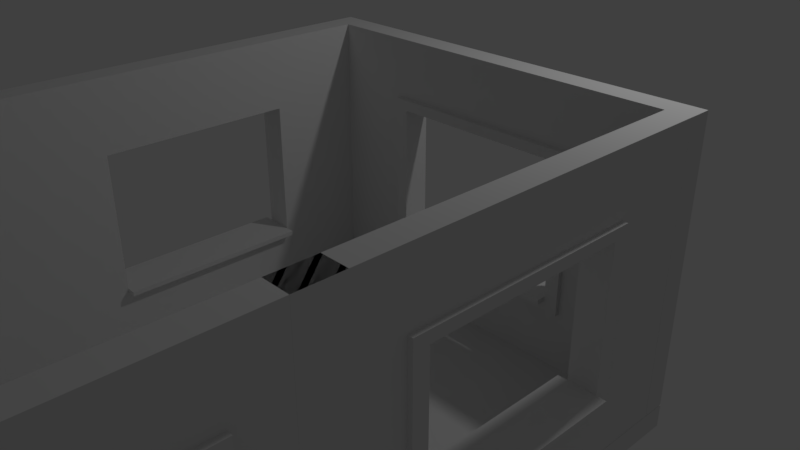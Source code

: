 # Source: Using_our_Building_Blocks_Working_Title.blend  (saved by Blender 2.78.0; exported with 4.5.12 LTS)
import bpy
from mathutils import Matrix  # noqa: F401  (used for matrix-valued properties, if any)

bpy.ops.wm.read_factory_settings(use_empty=True)
scene = bpy.context.scene
scene.name = 'Scene'

# ---- collections
col_collection_1 = bpy.data.collections.new('Collection 1'); scene.collection.children.link(col_collection_1)

# ---- world
world_world = bpy.data.worlds.new('World'); scene.world = world_world
world_world.color = (0.05088, 0.05088, 0.05088)
world_world.use_sun_shadow = False
world_world.sun_shadow_jitter_overblur = 0.0
world_world.cycles.sampling_method = 'MANUAL'

# ---- cameras
cam_camera = bpy.data.cameras.new('Camera')
cam_camera.clip_end = 100.0
cam_camera.lens = 35.0
cam_camera.sensor_width = 32.0
cam_camera.sensor_height = 18.0
cam_camera.ortho_scale = 7.314
cam_camera.dof.focus_distance = 0.0
cam_camera.dof.aperture_fstop = 128.0

# ---- lights
light_lamp = bpy.data.lights.new('Lamp', 'POINT')
light_lamp.transmission_factor = 0.0
light_lamp.cutoff_distance = 30.0
light_lamp.energy = 100.0
light_lamp.shadow_buffer_clip_start = 1.001
light_lamp.shadow_soft_size = 0.1
light_lamp.shadow_maximum_resolution = 0.006
light_lamp.use_absolute_resolution = True

# ---- meshes
me_filler_0_25x4x0_25 = bpy.data.meshes.new('Filler 0.25x4x0.25')
me_filler_0_25x4x0_25.from_pydata([(-1.0, -1.0, -1.0), (-1.0, -1.0, 1.0), (-1.0, 1.0, -1.0), (-1.0, 1.0, 1.0), (1.0, -1.0, -1.0), (1.0, -1.0, 1.0), (1.0, 1.0, -1.0), (1.0, 1.0, 1.0)], [], [(0, 1, 3, 2), (2, 3, 7, 6), (6, 7, 5, 4), (4, 5, 1, 0), (2, 6, 4, 0), (7, 3, 1, 5)])
me_filler_0_25x4x0_25.use_remesh_preserve_volume = False
me_filler_0_25x4x0_25.use_remesh_preserve_attributes = False
me_filler_0_25x4x0_25.use_mirror_vertex_groups = False
me_filler_0_25x4x0_25.update()
me_filler_0_25x3x0_25 = bpy.data.meshes.new('Filler 0.25x3x0.25')
me_filler_0_25x3x0_25.from_pydata([(-1.0, -1.0, -1.0), (-1.0, -1.0, 1.0), (-1.0, 1.0, -1.0), (-1.0, 1.0, 1.0), (1.0, -1.0, -1.0), (1.0, -1.0, 1.0), (1.0, 1.0, -1.0), (1.0, 1.0, 1.0)], [], [(0, 1, 3, 2), (2, 3, 7, 6), (6, 7, 5, 4), (4, 5, 1, 0), (2, 6, 4, 0), (7, 3, 1, 5)])
me_filler_0_25x3x0_25.use_remesh_preserve_volume = False
me_filler_0_25x3x0_25.use_remesh_preserve_attributes = False
me_filler_0_25x3x0_25.use_mirror_vertex_groups = False
me_filler_0_25x3x0_25.update()
me_floor_2x2x0_25 = bpy.data.meshes.new('Floor 2x2x0.25')
me_floor_2x2x0_25.from_pydata([(0.0, 0.0, 0.0), (0.0, 2.0, 0.0), (2.0, 2.0, 0.0), (2.0, 0.0, 0.0), (0.0, 0.0, 0.25), (0.0, 2.0, 0.25), (2.0, 2.0, 0.25), (2.0, 0.0, 0.25)], [], [(0, 1, 2, 3), (4, 7, 6, 5), (3, 2, 6, 7), (1, 0, 4, 5), (2, 1, 5, 6), (0, 3, 7, 4)])
me_floor_2x2x0_25.use_remesh_preserve_volume = False
me_floor_2x2x0_25.use_remesh_preserve_attributes = False
me_floor_2x2x0_25.use_mirror_vertex_groups = False
me_floor_2x2x0_25.update()
me_sm_window_detail_3x4x0_25 = bpy.data.meshes.new('SM_Window Detail 3x4x0.25')
me_sm_window_detail_3x4x0_25.from_pydata([(0.0, 0.0, 0.0), (4.0, 0.0, 0.0), (4.0, 3.0, 0.0), (0.0, 3.0, 0.0), (2.0, 0.0, 0.0), (4.0, 1.5, 0.0), (2.0, 3.0, 0.0), (0.0, 1.5, 0.0), (3.0, 0.0, 0.0), (4.0, 2.25, 0.0), (1.0, 3.0, 0.0), (1.0, 0.0, 0.0), (0.0, 0.75, 0.0), (4.0, 0.75, 0.0), (3.0, 3.0, 0.0), (0.0, 2.25, 0.0), (3.0, 1.5, 0.0), (1.0, 1.5, 0.0), (2.0, 0.75, 0.0), (2.0, 2.25, 0.0), (1.0, 2.25, 0.0), (1.0, 0.75, 0.0), (3.0, 0.75, 0.0), (3.0, 2.25, 0.0), (3.0, 0.0, 0.25), (4.0, 0.0, 0.25), (4.0, 2.25, 0.25), (4.0, 3.0, 0.25), (1.0, 3.0, 0.25), (0.0, 3.0, 0.25), (1.0, 0.0, 0.25), (2.0, 0.0, 0.25), (0.0, 0.75, 0.25), (0.0, 0.0, 0.25), (4.0, 0.75, 0.25), (4.0, 1.5, 0.25), (3.0, 3.0, 0.25), (2.0, 3.0, 0.25), (0.0, 2.25, 0.25), (0.0, 1.5, 0.25), (3.0, 1.5, 0.25), (1.0, 0.75, 0.4), (1.0, 1.5, 0.25), (2.0, 2.25, 0.25), (1.0, 2.25, 0.25), (1.0, 0.75, 0.25), (3.0, 0.75, 0.25), (3.0, 2.25, 0.25), (4.0, 2.362, 0.0), (0.0, 2.362, 0.0), (2.0, 2.362, 0.0), (1.0, 2.362, 0.0), (3.0, 2.362, 0.0), (4.0, 2.362, 0.25), (0.0, 2.362, 0.25), (2.0, 2.362, 0.25), (1.0, 2.362, 0.25), (3.0, 2.362, 0.25), (3.15, 0.0, 0.0), (3.15, 1.5, 0.0), (3.15, 3.0, 0.0), (3.15, 0.75, 0.0), (3.15, 2.25, 0.0), (3.15, 0.0, 0.25), (3.15, 1.5, 0.25), (3.15, 3.0, 0.25), (3.15, 0.75, 0.25), (3.15, 2.25, 0.25), (3.15, 2.362, 0.25), (3.15, 2.362, 0.0), (0.0, 0.6375, 0.0), (2.0, 0.6375, 0.0), (4.0, 0.6375, 0.0), (1.0, 0.6375, 0.0), (3.0, 0.6375, 0.0), (0.0, 0.6375, 0.25), (2.0, 0.6375, 0.25), (4.0, 0.6375, 0.25), (1.0, 0.6375, 0.25), (3.0, 0.6375, 0.25), (3.15, 0.6375, 0.25), (3.15, 0.6375, 0.0), (0.85, 3.0, 0.0), (0.85, 0.0, 0.0), (0.85, 1.5, 0.0), (0.85, 2.25, 0.0), (0.85, 0.75, 0.0), (0.85, 3.0, 0.25), (0.85, 0.0, 0.25), (0.85, 1.5, 0.25), (0.85, 2.25, 0.25), (0.85, 0.75, 0.25), (0.85, 2.362, 0.25), (0.85, 2.362, 0.0), (0.85, 0.6375, 0.25), (0.85, 0.6375, 0.0), (0.85, 1.5, 0.3), (1.0, 1.5, 0.3), (2.0, 2.362, 0.3), (2.0, 2.25, 0.3), (1.0, 2.25, 0.3), (0.85, 2.25, 0.3), (1.0, 2.362, 0.3), (1.0, 0.75, 0.3), (2.0, 0.75, 0.3), (0.85, 0.75, 0.3), (3.0, 0.75, 0.3), (3.0, 1.5, 0.3), (3.0, 2.25, 0.3), (3.0, 2.362, 0.3), (3.15, 2.362, 0.3), (3.15, 1.5, 0.3), (3.15, 0.75, 0.3), (3.15, 2.25, 0.3), (3.15, 0.6375, 0.3), (2.0, 0.6375, 0.3), (1.0, 0.6375, 0.3), (3.0, 0.6375, 0.3), (0.85, 2.362, 0.3), (0.85, 0.6375, 0.3), (1.0, 0.8, 0.0), (2.0, 0.8, 0.0), (3.0, 0.8, 0.0), (1.0, 0.8, 0.25), (2.0, 0.8, 0.25), (3.0, 0.8, 0.25), (1.0, 0.8, 0.3), (2.0, 0.8, 0.3), (3.0, 0.8, 0.3), (1.0, 0.8, 0.4), (2.0, 0.8, 0.4), (2.0, 0.75, 0.4), (3.0, 0.8, 0.4), (3.0, 0.75, 0.4), (1.0, 0.75, -0.1), (2.0, 0.75, -0.1), (3.0, 0.75, -0.1), (1.0, 0.8, -0.1), (2.0, 0.8, -0.1), (3.0, 0.8, -0.1)], [], [(69, 60, 2, 48), (61, 59, 5, 13), (51, 10, 6, 50), (84, 85, 20, 17), (93, 82, 10, 51), (73, 21, 18, 71), (95, 86, 21, 73), (86, 84, 17, 21), (81, 61, 13, 72), (71, 18, 22, 74), (59, 62, 9, 5), (50, 6, 14, 52), (68, 53, 27, 65), (66, 34, 35, 64), (56, 55, 37, 28), (94, 78, 116, 119), (92, 56, 28, 87), (79, 80, 114, 117), (57, 55, 98, 109), (44, 43, 99, 100), (80, 77, 34, 66), (45, 42, 97, 103), (64, 35, 26, 67), (55, 57, 36, 37), (48, 2, 27, 53), (60, 14, 36, 65), (16, 22, 46, 40), (122, 22, 136, 139), (82, 3, 29, 87), (49, 15, 38, 54), (4, 8, 24, 31), (11, 4, 31, 30), (19, 23, 47, 43), (5, 9, 26, 35), (70, 0, 33, 75), (23, 16, 40, 47), (6, 10, 28, 37), (21, 17, 42, 45), (13, 5, 35, 34), (20, 19, 43, 44), (83, 11, 30, 88), (14, 6, 37, 36), (7, 12, 32, 39), (45, 103, 126, 123), (15, 7, 39, 38), (17, 20, 44, 42), (58, 1, 25, 63), (72, 13, 34, 77), (3, 49, 54, 29), (9, 48, 53, 26), (56, 92, 118, 102), (78, 76, 115, 116), (47, 40, 107, 108), (67, 26, 53, 68), (19, 50, 52, 23), (85, 93, 51, 20), (20, 51, 50, 19), (62, 69, 48, 9), (23, 52, 69, 62), (92, 90, 101, 118), (8, 58, 63, 24), (2, 60, 65, 27), (67, 68, 110, 113), (43, 47, 108, 99), (90, 89, 96, 101), (57, 68, 65, 36), (16, 23, 62, 59), (74, 22, 61, 81), (22, 16, 59, 61), (52, 14, 60, 69), (8, 74, 81, 58), (24, 63, 80, 79), (1, 72, 77, 25), (12, 70, 75, 32), (31, 24, 79, 76), (63, 25, 77, 80), (88, 30, 78, 94), (30, 31, 76, 78), (4, 71, 74, 8), (58, 81, 72, 1), (83, 95, 73, 11), (11, 73, 71, 4), (0, 70, 95, 83), (33, 88, 94, 75), (15, 49, 93, 85), (38, 90, 92, 54), (0, 83, 88, 33), (10, 82, 87, 28), (32, 91, 89, 39), (75, 94, 91, 32), (54, 92, 87, 29), (39, 89, 90, 38), (12, 7, 84, 86), (70, 12, 86, 95), (49, 3, 82, 93), (7, 15, 85, 84), (96, 97, 100, 101), (116, 115, 104, 103), (119, 116, 103, 105), (105, 103, 97, 96), (115, 117, 106, 104), (99, 108, 109, 98), (101, 100, 102, 118), (100, 99, 98, 102), (108, 113, 110, 109), (107, 111, 113, 108), (117, 114, 112, 106), (106, 112, 111, 107), (126, 103, 41, 129), (42, 44, 100, 97), (64, 67, 113, 111), (89, 91, 105, 96), (55, 56, 102, 98), (80, 66, 112, 114), (91, 94, 119, 105), (68, 57, 109, 110), (40, 46, 106, 107), (76, 79, 117, 115), (66, 64, 111, 112), (106, 46, 125, 128), (121, 120, 123, 124), (122, 121, 124, 125), (125, 124, 127, 128), (124, 123, 126, 127), (127, 126, 129, 130), (21, 45, 123, 120), (46, 22, 122, 125), (121, 122, 139, 138), (131, 133, 132, 130), (41, 131, 130, 129), (104, 106, 133, 131), (106, 128, 132, 133), (128, 127, 130, 132), (103, 104, 131, 41), (135, 134, 137, 138), (136, 135, 138, 139), (18, 21, 134, 135), (21, 120, 137, 134), (120, 121, 138, 137), (22, 18, 135, 136)])
me_sm_window_detail_3x4x0_25.use_remesh_preserve_volume = False
me_sm_window_detail_3x4x0_25.use_remesh_preserve_attributes = False
me_sm_window_detail_3x4x0_25.use_mirror_vertex_groups = False
me_sm_window_detail_3x4x0_25.update()
me_sm_wall_door_3x4x0_25 = bpy.data.meshes.new('SM_Wall_Door 3x4x0.25')
me_sm_wall_door_3x4x0_25.from_pydata([(4.0, 1.788e-07, -0.125), (3.0, 5.96e-08, -0.125), (3.0, 5.96e-08, 1.875), (2.0, 5.96e-08, 1.875), (2.0, 5.96e-08, -0.125), (2.384e-07, -1.788e-07, -0.125), (3.576e-07, -1.788e-07, 2.875), (4.0, -5.96e-08, 2.875), (4.0, -0.25, -0.125), (3.0, -0.25, -0.125), (3.0, -0.25, 1.875), (2.0, -0.25, 1.875), (2.0, -0.25, -0.125), (2.384e-07, -0.25, -0.125), (3.576e-07, -0.25, 2.875), (4.0, -0.25, 2.875)], [], [(1, 2, 3, 4, 5, 6, 7, 0), (9, 8, 15, 14, 13, 12, 11, 10), (2, 1, 9, 10), (0, 7, 15, 8), (7, 6, 14, 15), (5, 4, 12, 13), (3, 2, 10, 11), (1, 0, 8, 9), (6, 5, 13, 14), (4, 3, 11, 12)])
me_sm_wall_door_3x4x0_25.use_remesh_preserve_volume = False
me_sm_wall_door_3x4x0_25.use_remesh_preserve_attributes = False
me_sm_wall_door_3x4x0_25.use_mirror_vertex_groups = False
me_sm_wall_door_3x4x0_25.update()

# ---- objects
ob_room_working_title = bpy.data.objects.new('Room Working Title', None)
ob_filler_0_25x4x0_25_4 = bpy.data.objects.new('Filler 0.25x4x0.25 4', me_filler_0_25x4x0_25)
ob_filler_0_25x4x0_25_3 = bpy.data.objects.new('Filler 0.25x4x0.25 3', me_filler_0_25x4x0_25)
ob_filler_0_25x4x0_25_2 = bpy.data.objects.new('Filler 0.25x4x0.25 2', me_filler_0_25x4x0_25)
ob_filler_0_25x4x0_25_1 = bpy.data.objects.new('Filler 0.25x4x0.25 1', me_filler_0_25x4x0_25)
ob_filler_0_25x3x0_25_3 = bpy.data.objects.new('Filler 0.25x3x0.25 3', me_filler_0_25x3x0_25)
ob_filler_0_25x3x0_25_2 = bpy.data.objects.new('Filler 0.25x3x0.25 2', me_filler_0_25x3x0_25)
ob_filler_0_25x3x0_25_1 = bpy.data.objects.new('Filler 0.25x3x0.25 1', me_filler_0_25x3x0_25)
ob_filler_0_25x3x0_25_4 = bpy.data.objects.new('Filler 0.25x3x0.25 4', me_filler_0_25x3x0_25)
ob_floor_2x2x0_25_8 = bpy.data.objects.new('Floor 2x2x0.25 8', me_floor_2x2x0_25)
ob_floor_2x2x0_25_7 = bpy.data.objects.new('Floor 2x2x0.25 7', me_floor_2x2x0_25)
ob_floor_2x2x0_25_6 = bpy.data.objects.new('Floor 2x2x0.25 6', me_floor_2x2x0_25)
ob_floor_2x2x0_25_5 = bpy.data.objects.new('Floor 2x2x0.25 5', me_floor_2x2x0_25)
ob_floor_2x2x0_25_4 = bpy.data.objects.new('Floor 2x2x0.25 4', me_floor_2x2x0_25)
ob_floor_2x2x0_25_3 = bpy.data.objects.new('Floor 2x2x0.25 3', me_floor_2x2x0_25)
ob_floor_2x2x0_25_2 = bpy.data.objects.new('Floor 2x2x0.25 2', me_floor_2x2x0_25)
ob_floor_2x2x0_25_1 = bpy.data.objects.new('Floor 2x2x0.25 1', me_floor_2x2x0_25)
ob_sm_window_detail_3x4x0_25_4 = bpy.data.objects.new('SM_Window Detail 3x4x0.25 4', me_sm_window_detail_3x4x0_25)
ob_sm_window_detail_3x4x0_25_3 = bpy.data.objects.new('SM_Window Detail 3x4x0.25 3', me_sm_window_detail_3x4x0_25)
ob_sm_window_detail_3x4x0_25_2 = bpy.data.objects.new('SM_Window Detail 3x4x0.25 2', me_sm_window_detail_3x4x0_25)
ob_sm_window_detail_3x4x0_25_1 = bpy.data.objects.new('SM_Window Detail 3x4x0.25 1', me_sm_window_detail_3x4x0_25)
ob_sm_wall_door_3x4x0_25_1 = bpy.data.objects.new('SM_Wall_Door 3x4x0.25 1', me_sm_wall_door_3x4x0_25)
ob_sm_window_detail_3x4x0_25_5 = bpy.data.objects.new('SM_Window Detail 3x4x0.25 5', me_sm_window_detail_3x4x0_25)
ob_lamp = bpy.data.objects.new('Lamp', light_lamp)
ob_camera = bpy.data.objects.new('Camera', cam_camera)

# ---- transforms, parenting, visibility, modifiers, constraints
ob_room_working_title.location = (0.0, 0.0, 0.0)
ob_room_working_title.empty_image_offset = (0.0, 0.0)
ob_room_working_title.lineart.crease_threshold = 0.0
ob_filler_0_25x4x0_25_4.parent = ob_room_working_title
ob_filler_0_25x4x0_25_4.location = (4.13, -2.0, -0.1179)
ob_filler_0_25x4x0_25_4.rotation_euler = (3.142, 0.0004157, 3.142)
ob_filler_0_25x4x0_25_4.scale = (0.125, 2.0, 0.125)
ob_filler_0_25x4x0_25_4.lineart.crease_threshold = 0.0
ob_filler_0_25x4x0_25_3.parent = ob_room_working_title
ob_filler_0_25x4x0_25_3.location = (4.13, -5.991, -0.1179)
ob_filler_0_25x4x0_25_3.rotation_euler = (3.142, 0.0004157, 3.142)
ob_filler_0_25x4x0_25_3.scale = (0.125, 2.0, 0.125)
ob_filler_0_25x4x0_25_3.lineart.crease_threshold = 0.0
ob_filler_0_25x4x0_25_2.parent = ob_room_working_title
ob_filler_0_25x4x0_25_2.location = (-0.1214, -5.991, -0.1179)
ob_filler_0_25x4x0_25_2.rotation_euler = (3.142, 0.0004157, 3.142)
ob_filler_0_25x4x0_25_2.scale = (0.125, 2.0, 0.125)
ob_filler_0_25x4x0_25_2.lineart.crease_threshold = 0.0
ob_filler_0_25x4x0_25_1.parent = ob_room_working_title
ob_filler_0_25x4x0_25_1.location = (-0.1214, -2.0, -0.1179)
ob_filler_0_25x4x0_25_1.rotation_euler = (3.142, 0.0004157, 3.142)
ob_filler_0_25x4x0_25_1.scale = (0.125, 2.0, 0.125)
ob_filler_0_25x4x0_25_1.lineart.crease_threshold = 0.0
ob_filler_0_25x3x0_25_3.parent = ob_room_working_title
ob_filler_0_25x3x0_25_3.location = (-0.1084, -7.873, 1.5)
ob_filler_0_25x3x0_25_3.rotation_euler = (1.571, -0.0, 0.0)
ob_filler_0_25x3x0_25_3.scale = (0.125, 1.5, 0.125)
ob_filler_0_25x3x0_25_3.lineart.crease_threshold = 0.0
ob_filler_0_25x3x0_25_2.parent = ob_room_working_title
ob_filler_0_25x3x0_25_2.location = (4.125, -7.873, 1.5)
ob_filler_0_25x3x0_25_2.rotation_euler = (1.571, -0.0, 0.0)
ob_filler_0_25x3x0_25_2.scale = (0.125, 1.5, 0.125)
ob_filler_0_25x3x0_25_2.lineart.crease_threshold = 0.0
ob_filler_0_25x3x0_25_1.parent = ob_room_working_title
ob_filler_0_25x3x0_25_1.location = (4.125, -0.1248, 1.5)
ob_filler_0_25x3x0_25_1.rotation_euler = (1.571, -0.0, 0.0)
ob_filler_0_25x3x0_25_1.scale = (0.125, 1.5, 0.125)
ob_filler_0_25x3x0_25_1.lineart.crease_threshold = 0.0
ob_filler_0_25x3x0_25_4.parent = ob_room_working_title
ob_filler_0_25x3x0_25_4.location = (-0.125, -0.1269, 1.5)
ob_filler_0_25x3x0_25_4.rotation_euler = (1.571, -0.0, 0.0)
ob_filler_0_25x3x0_25_4.scale = (0.125, 1.5, 0.125)
ob_filler_0_25x3x0_25_4.lineart.crease_threshold = 0.0
ob_floor_2x2x0_25_8.parent = ob_room_working_title
ob_floor_2x2x0_25_8.location = (0.0, -2.0, -0.25)
ob_floor_2x2x0_25_8.lineart.crease_threshold = 0.0
ob_floor_2x2x0_25_7.parent = ob_room_working_title
ob_floor_2x2x0_25_7.location = (2.0, -2.0, -0.25)
ob_floor_2x2x0_25_7.lineart.crease_threshold = 0.0
ob_floor_2x2x0_25_6.parent = ob_room_working_title
ob_floor_2x2x0_25_6.location = (2.0, -4.0, -0.25)
ob_floor_2x2x0_25_6.lineart.crease_threshold = 0.0
ob_floor_2x2x0_25_5.parent = ob_room_working_title
ob_floor_2x2x0_25_5.location = (0.0, -4.0, -0.25)
ob_floor_2x2x0_25_5.lineart.crease_threshold = 0.0
ob_floor_2x2x0_25_4.parent = ob_room_working_title
ob_floor_2x2x0_25_4.location = (0.0, -6.0, -0.25)
ob_floor_2x2x0_25_4.lineart.crease_threshold = 0.0
ob_floor_2x2x0_25_3.parent = ob_room_working_title
ob_floor_2x2x0_25_3.location = (2.0, -6.0, -0.25)
ob_floor_2x2x0_25_3.lineart.crease_threshold = 0.0
ob_floor_2x2x0_25_2.parent = ob_room_working_title
ob_floor_2x2x0_25_2.location = (2.0, -8.0, -0.25)
ob_floor_2x2x0_25_2.lineart.crease_threshold = 0.0
ob_floor_2x2x0_25_1.parent = ob_room_working_title
ob_floor_2x2x0_25_1.location = (0.0, -8.0, -0.25)
ob_floor_2x2x0_25_1.lineart.crease_threshold = 0.0
ob_sm_window_detail_3x4x0_25_4.parent = ob_room_working_title
ob_sm_window_detail_3x4x0_25_4.location = (-2.384e-07, -0.2497, 0.0)
ob_sm_window_detail_3x4x0_25_4.rotation_euler = (1.571, -0.0, 4.712)
ob_sm_window_detail_3x4x0_25_4.lineart.crease_threshold = 0.0
ob_sm_window_detail_3x4x0_25_3.parent = ob_room_working_title
ob_sm_window_detail_3x4x0_25_3.location = (0.0, -3.75, 0.0)
ob_sm_window_detail_3x4x0_25_3.rotation_euler = (1.571, -0.0, 4.712)
ob_sm_window_detail_3x4x0_25_3.lineart.crease_threshold = 0.0
ob_sm_window_detail_3x4x0_25_2.parent = ob_room_working_title
ob_sm_window_detail_3x4x0_25_2.location = (4.0, -4.25, 0.0)
ob_sm_window_detail_3x4x0_25_2.rotation_euler = (1.571, -0.0, 1.571)
ob_sm_window_detail_3x4x0_25_2.lineart.crease_threshold = 0.0
ob_sm_window_detail_3x4x0_25_1.parent = ob_room_working_title
ob_sm_window_detail_3x4x0_25_1.location = (4.0, -7.845, 0.0)
ob_sm_window_detail_3x4x0_25_1.rotation_euler = (1.571, -0.0, 1.571)
ob_sm_window_detail_3x4x0_25_1.lineart.crease_threshold = 0.0
ob_sm_wall_door_3x4x0_25_1.parent = ob_room_working_title
ob_sm_wall_door_3x4x0_25_1.location = (0.0, -7.749, 0.125)
ob_sm_wall_door_3x4x0_25_1.lineart.crease_threshold = 0.0
ob_sm_window_detail_3x4x0_25_5.parent = ob_room_working_title
ob_sm_window_detail_3x4x0_25_5.location = (0.0, 0.0, 0.0)
ob_sm_window_detail_3x4x0_25_5.rotation_euler = (1.571, -0.0, 0.0)
ob_sm_window_detail_3x4x0_25_5.lineart.crease_threshold = 0.0
ob_lamp.location = (4.076, 1.005, 5.904)
ob_lamp.rotation_euler = (0.6503, 0.05522, 1.866)
ob_lamp.lock_rotations_4d = False
ob_lamp.empty_display_type = 'ARROWS'
ob_lamp.color = (0.0, 0.0, 0.0, 0.0)
ob_lamp.lineart.crease_threshold = 0.0
ob_camera.location = (7.481, -6.508, 5.344)
ob_camera.rotation_euler = (1.109, 0.0, 0.8149)
ob_camera.lock_rotations_4d = False
ob_camera.empty_display_type = 'ARROWS'
ob_camera.color = (0.0, 0.0, 0.0, 0.0)
ob_camera.display_type = 'WIRE'
ob_camera.lineart.crease_threshold = 0.0

# ---- collection membership
col_collection_1.objects.link(ob_room_working_title)
col_collection_1.objects.link(ob_filler_0_25x4x0_25_4)
col_collection_1.objects.link(ob_filler_0_25x4x0_25_3)
col_collection_1.objects.link(ob_filler_0_25x4x0_25_2)
col_collection_1.objects.link(ob_filler_0_25x4x0_25_1)
col_collection_1.objects.link(ob_filler_0_25x3x0_25_3)
col_collection_1.objects.link(ob_filler_0_25x3x0_25_2)
col_collection_1.objects.link(ob_filler_0_25x3x0_25_1)
col_collection_1.objects.link(ob_filler_0_25x3x0_25_4)
col_collection_1.objects.link(ob_floor_2x2x0_25_8)
col_collection_1.objects.link(ob_floor_2x2x0_25_7)
col_collection_1.objects.link(ob_floor_2x2x0_25_6)
col_collection_1.objects.link(ob_floor_2x2x0_25_5)
col_collection_1.objects.link(ob_floor_2x2x0_25_4)
col_collection_1.objects.link(ob_floor_2x2x0_25_3)
col_collection_1.objects.link(ob_floor_2x2x0_25_2)
col_collection_1.objects.link(ob_floor_2x2x0_25_1)
col_collection_1.objects.link(ob_sm_window_detail_3x4x0_25_4)
col_collection_1.objects.link(ob_sm_window_detail_3x4x0_25_3)
col_collection_1.objects.link(ob_sm_window_detail_3x4x0_25_2)
col_collection_1.objects.link(ob_sm_window_detail_3x4x0_25_1)
col_collection_1.objects.link(ob_sm_wall_door_3x4x0_25_1)
col_collection_1.objects.link(ob_sm_window_detail_3x4x0_25_5)
col_collection_1.objects.link(ob_lamp)
col_collection_1.objects.link(ob_camera)

# ---- scene / render settings (as saved in the file)
scene.camera = ob_camera
scene.frame_start = 1; scene.frame_end = 250; scene.frame_set(1)
scene.render.engine = 'BLENDER_EEVEE_NEXT'
scene.render.resolution_percentage = 50
scene.render.dither_intensity = 0.0
scene.cycles.use_denoising = False
scene.cycles.samples = 128
scene.cycles.sampling_pattern = 'TABULATED_SOBOL'
scene.cycles.light_sampling_threshold = 0.0
scene.cycles.use_adaptive_sampling = False
scene.cycles.use_light_tree = False
scene.cycles.blur_glossy = 0.0
scene.cycles.sample_clamp_indirect = 0.0
scene.view_settings.view_transform = 'Standard'
bpy.context.view_layer.update()
